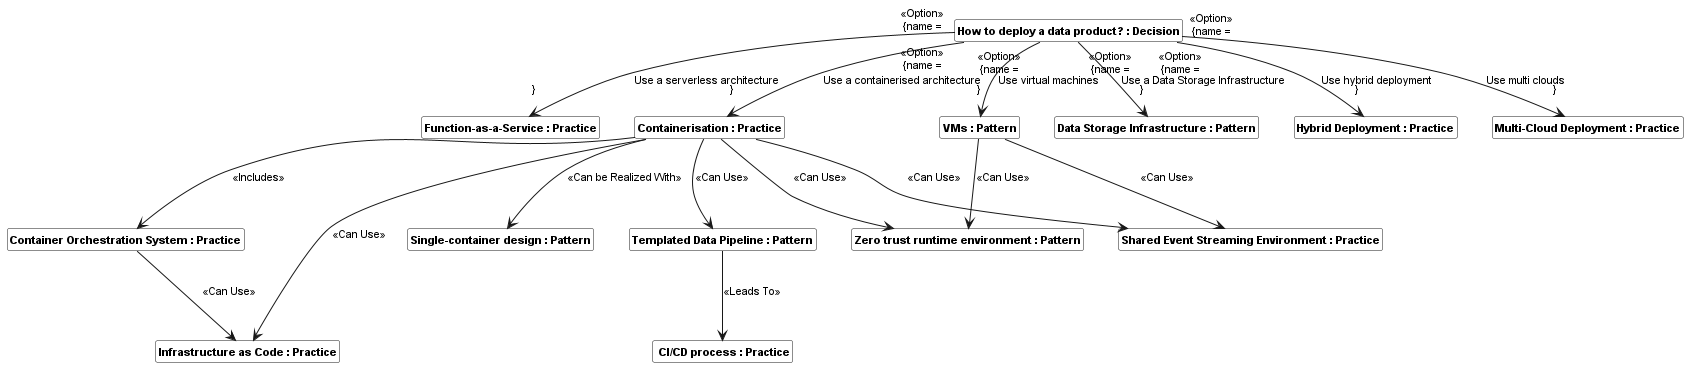

The diagram above was rendered by PlantUML. Its source (embedded in the PNG):
@startuml
skinparam monochrome true
skinparam ClassBackgroundColor White
hide empty members
hide circle
skinparam defaultFontName Arial
skinparam defaultFontSize 11
skinparam classfontstyle bold
class "How to deploy a data product? : Decision" as __1_How_to_deploy_a_data_product_
class "Function-as-a-Service : Practice" as __2_Function_as_a_Service
class "Containerisation : Practice" as __3_Containerisation
class "Container Orchestration System : Practice" as __4_Container_Orchestration_System
class "Infrastructure as Code : Practice" as __5_Infrastructure_as_Code
class "Zero trust runtime environment : Pattern" as __6_Zero_trust_runtime_environment
class "VMs : Pattern" as __7_VMs
class "Shared Event Streaming Environment : Practice" as __8_Shared_Event_Streaming_Environment
class "Single-container design : Pattern" as __9_Single_container_design
class "Templated Data Pipeline : Pattern" as __10_Templated_Data_Pipeline
class " CI/CD process : Practice" as __11__CI_CD_process
class "Data Storage Infrastructure : Pattern" as __12_Data_Storage_Infrastructure
class "Hybrid Deployment : Practice" as __13_Hybrid_Deployment
class "Multi-Cloud Deployment : Practice" as __14_Multi_Cloud_Deployment
__1_How_to_deploy_a_data_product_ --> __2_Function_as_a_Service: "«Option» \n{name = "Use a serverless architecture"}\n" 
__1_How_to_deploy_a_data_product_ --> __3_Containerisation: "«Option» \n{name = "Use a containerised architecture"}\n" 
__1_How_to_deploy_a_data_product_ --> __12_Data_Storage_Infrastructure: "«Option» \n{name = "Use a Data Storage Infrastructure"}\n" 
__1_How_to_deploy_a_data_product_ --> __7_VMs: "«Option» \n{name = "Use virtual machines"}\n" 
__1_How_to_deploy_a_data_product_ --> __13_Hybrid_Deployment: "«Option» \n{name = "Use hybrid deployment"}\n" 
__1_How_to_deploy_a_data_product_ --> __14_Multi_Cloud_Deployment: "«Option» \n{name = "Use multi clouds"}\n" 
__3_Containerisation --> __4_Container_Orchestration_System: "«Includes» \n" 
__3_Containerisation --> __6_Zero_trust_runtime_environment: "«Can Use» \n" 
__3_Containerisation --> __8_Shared_Event_Streaming_Environment: "«Can Use» \n" 
__3_Containerisation --> __9_Single_container_design: "«Can be Realized With» \n" 
__3_Containerisation --> __5_Infrastructure_as_Code: "«Can Use» \n" 
__3_Containerisation --> __10_Templated_Data_Pipeline: "«Can Use» \n" 
__4_Container_Orchestration_System --> __5_Infrastructure_as_Code: "«Can Use» \n" 
__7_VMs --> __6_Zero_trust_runtime_environment: "«Can Use» \n" 
__7_VMs --> __8_Shared_Event_Streaming_Environment: "«Can Use» \n" 
__10_Templated_Data_Pipeline --> __11__CI_CD_process: "«Leads To» \n" 
@enduml